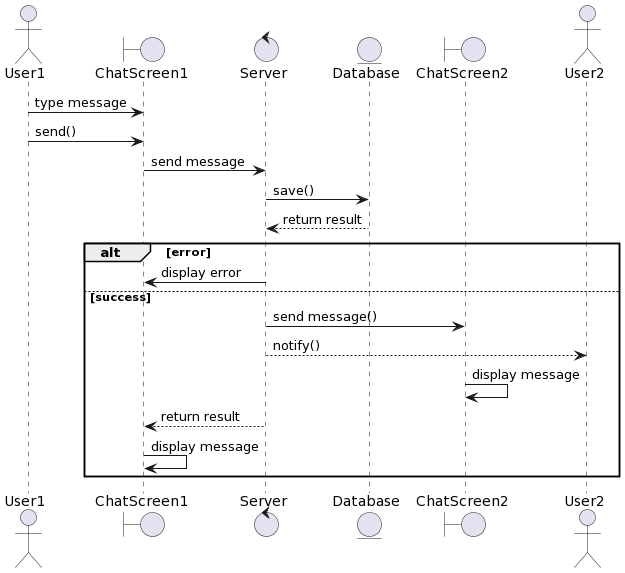

The diagram above was rendered by PlantUML. Its source (embedded in the PNG):
@startuml
actor User1
boundary ChatScreen1
control Server
entity Database
boundary ChatScreen2
actor User2

User1 -> ChatScreen1 : type message
User1 -> ChatScreen1 : send()
ChatScreen1 -> Server : send message
Server -> Database : save()
Database --> Server : return result
alt error
Server -> ChatScreen1 : display error
else success
Server -> ChatScreen2 : send message()
Server --> User2: notify()
ChatScreen2 -> ChatScreen2: display message
Server --> ChatScreen1 : return result
ChatScreen1 -> ChatScreen1 : display message
end
@enduml